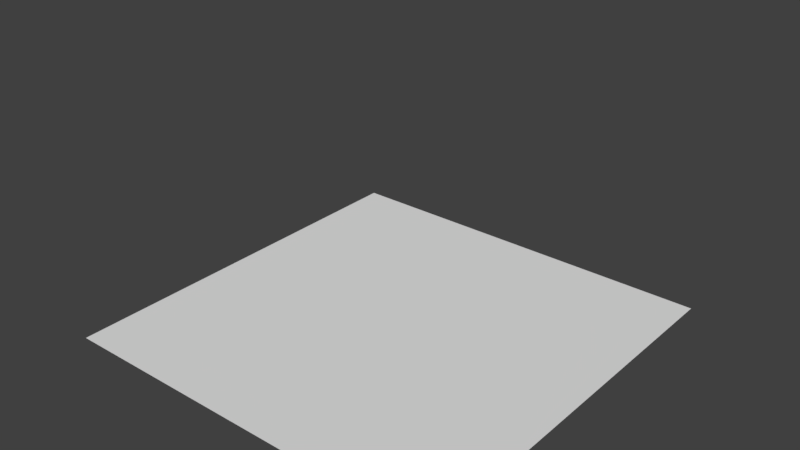 # Source: HorseShoe.blend  (saved by Blender 2.79.0; exported with 4.5.12 LTS)
import bpy
from mathutils import Matrix  # noqa: F401  (used for matrix-valued properties, if any)

bpy.ops.wm.read_factory_settings(use_empty=True)
scene = bpy.context.scene
scene.name = 'Scene'

# ---- collections
col_collection_1 = bpy.data.collections.new('Collection 1'); scene.collection.children.link(col_collection_1)

# ---- materials (node trees are filled in below, after node groups)
mat_material = bpy.data.materials.new('Material')
mat_material.alpha_threshold = 0.0
mat_material.use_transparent_shadow = False
mat_material.roughness = 0.5
mat_material.line_color = (0.0, 0.0, 0.0, 1.0)

# ---- material node trees

# ---- world
world_world = bpy.data.worlds.new('World'); scene.world = world_world
world_world.color = (0.05088, 0.05088, 0.05088)
world_world.use_sun_shadow = False
world_world.sun_shadow_jitter_overblur = 0.0
world_world.cycles.sampling_method = 'MANUAL'

# ---- meshes
me_plane = bpy.data.meshes.new('Plane')
me_plane.from_pydata([(-1.0, -1.0, 0.0), (1.0, -1.0, 0.0), (-1.0, 1.0, 0.0), (1.0, 1.0, 0.0)], [], [(0, 1, 3, 2)])
_uv = me_plane.uv_layers.new(name='UVMap')
_uv.uv.foreach_set('vector', [0.0, 0.0, 1.0, 0.0, 1.0, 1.0, 0.0, 1.0])
me_plane.use_remesh_preserve_volume = False
me_plane.use_remesh_preserve_attributes = False
me_plane.use_mirror_vertex_groups = False
me_plane.update()
me_cube = bpy.data.meshes.new('Cube')
me_cube.from_pydata([(0.401, 4.408, 3.013), (0.3708, 4.517, 3.013), (0.3732, 4.58, 3.043), (0.3481, 4.727, 3.043), (0.4279, 4.313, 3.013), (0.4437, 4.243, 3.013), (0.4539, 4.163, 3.013), (0.4595, 4.07, 3.013), (0.4567, 3.99, 3.013), (0.4409, 3.87, 3.013), (0.4177, 3.79, 3.013), (0.3704, 3.697, 3.013), (0.3333, 3.638, 3.013), (0.2711, 3.567, 3.013), (0.1987, 3.504, 3.013), (0.0837, 3.448, 3.013), (-0.0007325, 3.422, 3.013), (-0.07681, 3.408, 3.013), (-0.1538, 3.404, 3.013), (0.1552, 4.679, 3.043), (0.202, 4.534, 3.043), (0.2323, 4.478, 3.013), (0.2501, 4.386, 3.013), (0.2635, 4.298, 3.013), (0.2691, 4.196, 3.013), (0.2702, 4.076, 3.013), (0.2624, 3.995, 3.013), (0.2424, 3.911, 3.013), (0.2078, 3.842, 3.013), (0.1477, 3.759, 3.013), (0.09205, 3.709, 3.013), (0.04863, 3.682, 3.013), (-0.0003615, 3.656, 3.013), (-0.0705, 3.64, 3.013), (-0.1273, 3.632, 3.013), (-0.1562, 3.632, 3.013), (0.2179, 4.558, 3.043), (0.1815, 4.667, 3.043), (0.3315, 4.703, 3.043), (0.351, 4.592, 3.043), (0.321, 4.006, 2.99), (0.3062, 3.917, 2.99), (0.324, 4.092, 2.99), (0.3193, 4.217, 2.99), (0.2765, 3.843, 2.99), (0.2228, 3.752, 2.99), (0.1716, 3.696, 2.99), (0.1349, 3.66, 2.99), (0.08781, 3.626, 2.99), (0.02568, 3.601, 2.99), (0.3151, 4.334, 2.99), (0.3198, 4.38, 2.99), (0.3324, 4.387, 2.99), (0.3671, 4.323, 2.99), (0.4082, 4.07, 2.99), (0.4034, 4.153, 2.99), (0.3913, 4.243, 2.99), (0.4079, 3.998, 2.99), (0.3931, 3.89, 2.99), (0.3728, 3.82, 2.99), (0.3253, 3.733, 2.99), (0.2854, 3.68, 2.99), (0.2273, 3.616, 2.99), (0.1623, 3.556, 2.99), (0.05166, 3.502, 2.99), (-0.037, 3.567, 2.99), (-0.02325, 3.583, 2.99), (-0.02802, 3.498, 2.99), (-0.001714, 3.489, 2.99), (0.346, 4.595, 3.03), (0.3277, 4.699, 3.03), (0.187, 4.664, 3.03), (0.2211, 4.562, 3.03), (0.3414, 4.416, 3.013), (0.4098, 4.249, 3.013), (0.3867, 4.33, 3.013), (0.3073, 4.41, 3.013), (0.3608, 4.387, 3.013), (0.4238, 4.157, 3.013), (0.4313, 4.074, 3.013), (0.4301, 3.997, 3.013), (0.4141, 3.886, 3.013), (0.3953, 3.814, 3.013), (0.352, 3.723, 3.013), (0.31, 3.663, 3.013), (0.2489, 3.591, 3.013), (0.1752, 3.531, 3.013), (0.06408, 3.477, 3.013), (0.004867, 3.459, 3.013), (-0.03098, 3.469, 3.013), (-0.06216, 3.576, 3.013), (-0.05415, 3.598, 3.013), (-0.02941, 3.612, 3.013), (0.01669, 3.628, 3.013), (0.1575, 3.722, 3.013), (0.2008, 3.77, 3.013), (0.2533, 3.854, 3.013), (0.2832, 3.921, 3.013), (0.2973, 4.006, 3.013), (0.3014, 4.091, 3.013), (0.2997, 4.212, 3.013), (0.2955, 4.334, 3.013), (0.298, 4.38, 3.013), (0.3584, 4.226, 2.99), (0.3669, 4.231, 2.99), (0.3729, 4.239, 2.99), (0.3753, 4.249, 2.99), (0.3739, 4.26, 2.99), (0.3687, 4.27, 2.99), (0.3607, 4.276, 2.99), (0.3513, 4.279, 2.99), (0.3421, 4.276, 2.99), (0.3347, 4.27, 2.99), (0.3303, 4.261, 2.99), (0.3298, 4.25, 2.99), (0.3332, 4.239, 2.99), (0.34, 4.231, 2.99), (0.3489, 4.227, 2.99), (0.3552, 3.933, 2.99), (0.3652, 3.934, 2.99), (0.374, 3.94, 2.99), (0.38, 3.95, 2.99), (0.3823, 3.962, 2.99), (0.3805, 3.973, 2.99), (0.3748, 3.983, 2.99), (0.3663, 3.988, 2.99), (0.3563, 3.989, 2.99), (0.3468, 3.986, 2.99), (0.3392, 3.978, 2.99), (0.3349, 3.967, 2.99), (0.3346, 3.955, 2.99), (0.3385, 3.944, 2.99), (0.3458, 3.936, 2.99), (0.2232, 3.681, 2.99), (0.2328, 3.677, 2.99), (0.2442, 3.678, 2.99), (0.2555, 3.683, 2.99), (0.2647, 3.692, 2.99), (0.2704, 3.704, 2.99), (0.2714, 3.716, 2.99), (0.2676, 3.726, 2.99), (0.2597, 3.733, 2.99), (0.249, 3.735, 2.99), (0.2374, 3.731, 2.99), (0.2269, 3.724, 2.99), (0.2192, 3.713, 2.99), (0.2158, 3.701, 2.99), (0.2173, 3.69, 2.99), (0.01788, 3.544, 2.99), (0.02408, 3.536, 2.99), (0.03418, 3.532, 2.99), (0.04644, 3.531, 2.99), (0.05874, 3.535, 2.99), (0.06895, 3.542, 2.99), (0.0753, 3.552, 2.99), (0.07671, 3.563, 2.99), (0.07291, 3.572, 2.99), (0.06458, 3.578, 2.99), (0.05315, 3.581, 2.99), (0.0406, 3.579, 2.99), (0.0291, 3.574, 2.99), (0.02063, 3.565, 2.99), (0.01666, 3.555, 2.99), (0.3451, 4.38, 2.99), (0.3234, 4.422, 3.013), (-0.05164, 3.491, 3.013), (0.07659, 3.658, 3.013), (0.1219, 3.687, 3.013)], [(0, 4), (1, 0), (2, 1), (3, 2), (4, 5), (5, 6), (6, 7), (7, 8), (8, 9), (9, 10), (10, 11), (11, 12), (12, 13), (13, 14), (14, 15), (15, 16), (16, 17), (17, 18), (19, 3), (20, 19), (21, 20), (22, 21), (23, 22), (24, 23), (25, 24), (26, 25), (27, 26), (28, 27), (29, 28), (30, 29), (31, 30), (32, 31), (33, 32), (34, 33), (35, 34), (39, 36), (36, 37), (37, 38), (38, 39), (42, 43), (44, 41), (41, 40), (40, 42), (45, 44), (46, 45), (47, 46), (48, 47), (49, 48), (43, 50), (50, 51), (51, 52), (163, 53), (54, 57), (55, 54), (56, 55), (57, 58), (58, 59), (59, 60), (60, 61), (61, 62), (62, 63), (63, 64), (67, 65), (53, 56), (66, 49), (65, 66), (68, 67), (64, 68), (70, 69), (72, 71), (69, 72), (71, 70), (75, 74), (164, 73), (77, 75), (73, 77), (74, 78), (78, 79), (79, 80), (80, 81), (81, 82), (82, 83), (83, 84), (84, 85), (85, 86), (86, 87), (87, 88), (88, 89), (165, 90), (90, 91), (91, 92), (92, 93), (167, 94), (94, 95), (95, 96), (96, 97), (97, 98), (98, 99), (99, 100), (100, 101), (101, 102), (76, 102), (104, 103), (105, 104), (106, 105), (107, 106), (108, 107), (109, 108), (110, 109), (111, 110), (112, 111), (113, 112), (114, 113), (115, 114), (116, 115), (117, 116), (103, 117), (119, 118), (120, 119), (121, 120), (122, 121), (123, 122), (124, 123), (125, 124), (126, 125), (127, 126), (128, 127), (129, 128), (130, 129), (131, 130), (132, 131), (118, 132), (134, 133), (135, 134), (136, 135), (137, 136), (138, 137), (139, 138), (140, 139), (141, 140), (142, 141), (143, 142), (144, 143), (145, 144), (146, 145), (147, 146), (133, 147), (149, 148), (150, 149), (151, 150), (152, 151), (153, 152), (154, 153), (155, 154), (156, 155), (157, 156), (158, 157), (159, 158), (160, 159), (161, 160), (162, 161), (148, 162), (52, 163), (76, 164), (89, 165), (93, 166), (166, 167), (2, 20), (1, 21), (37, 71), (36, 72), (38, 70), (39, 69), (51, 76), (52, 164), (73, 163), (77, 163), (53, 75), (56, 74), (55, 78), (54, 79), (57, 80), (58, 81), (59, 82), (60, 83), (61, 84), (62, 85), (63, 86), (64, 87), (68, 88), (67, 89), (67, 165), (65, 90), (66, 91), (66, 92), (49, 93), (48, 166), (47, 167), (46, 94), (45, 95), (44, 96), (41, 97), (40, 98), (42, 99), (43, 100), (50, 101), (51, 102)], [])
_uv = me_cube.uv_layers.new(name='UVMap')
_uv.uv.foreach_set('vector', [])
me_cube.materials.append(mat_material)
me_cube.use_remesh_preserve_volume = False
me_cube.use_remesh_preserve_attributes = False
me_cube.use_mirror_vertex_groups = False
me_cube.update()

# ---- objects
ob_plane = bpy.data.objects.new('Plane', me_plane)
ob_cube = bpy.data.objects.new('Cube', me_cube)

# ---- transforms, parenting, visibility, modifiers, constraints
ob_plane.location = (-0.01147, -0.02159, 0.06289)
ob_plane.hide_viewport = True
ob_plane.lineart.crease_threshold = 0.0
ob_cube.location = (0.1462, -4.107, -1.902)
ob_cube.lock_rotations_4d = False
ob_cube.empty_display_type = 'ARROWS'
ob_cube.lineart.crease_threshold = 0.0
_m = ob_cube.modifiers.new('Mirror', 'MIRROR')

# ---- collection membership
col_collection_1.objects.link(ob_plane)
col_collection_1.objects.link(ob_cube)

# ---- scene / render settings (as saved in the file)
scene.frame_start = 1; scene.frame_end = 250; scene.frame_set(1)
scene.render.engine = 'BLENDER_EEVEE_NEXT'
scene.render.resolution_percentage = 50
scene.render.dither_intensity = 0.0
scene.cycles.use_denoising = False
scene.cycles.samples = 128
scene.cycles.sampling_pattern = 'TABULATED_SOBOL'
scene.cycles.use_adaptive_sampling = False
scene.cycles.use_light_tree = False
scene.cycles.blur_glossy = 0.0
scene.cycles.sample_clamp_indirect = 0.0
scene.view_settings.view_transform = 'Standard'
bpy.context.view_layer.update()

# ---- added for rendering (the .blend has no active camera and no usable light): camera, sun
cam_auto = bpy.data.cameras.new('AutoCamera')
cam_auto.lens = 50.0
cam_auto.sensor_width = 36.0
cam_auto.clip_end = 1000.0
ob_auto_camera = bpy.data.objects.new('AutoCamera', cam_auto)
scene.collection.objects.link(ob_auto_camera)
ob_auto_camera.location = (2.82181, -3.38618, 2.82791)
ob_auto_camera.rotation_euler = (1.09748, -7.21219e-08, 0.694738)
scene.camera = ob_auto_camera
light_auto_sun = bpy.data.lights.new('AutoSun', 'SUN')
light_auto_sun.energy = 3.0
light_auto_sun.angle = 0.0523599
ob_auto_sun = bpy.data.objects.new('AutoSun', light_auto_sun)
scene.collection.objects.link(ob_auto_sun)
ob_auto_sun.rotation_euler = (0.872665, 0.174533, 0.523599)
bpy.context.view_layer.update()
